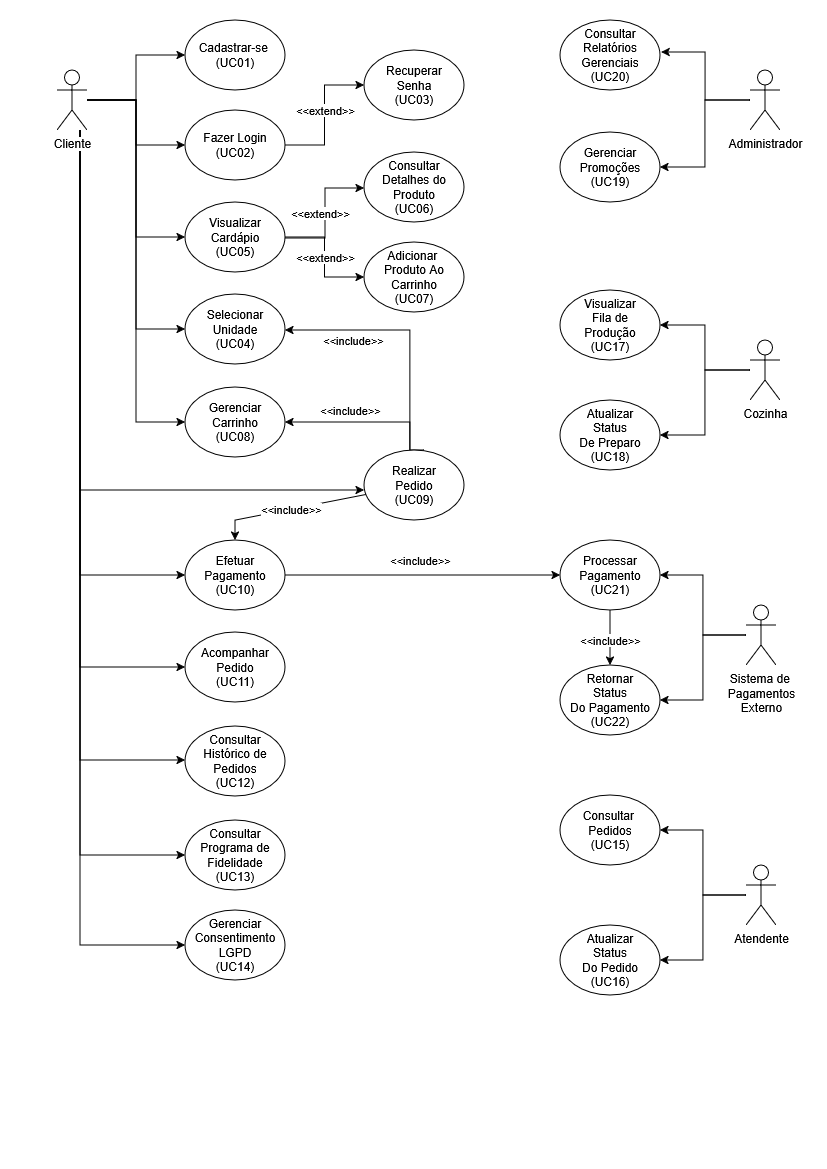

The diagram above was exported from draw.io. Its source (the exported page's mxGraphModel, read from the mxfile embedded in the PNG):
<mxGraphModel dx="1052" dy="385" grid="1" gridSize="10" guides="1" tooltips="1" connect="1" arrows="1" fold="1" page="1" pageScale="1" pageWidth="827" pageHeight="1169" math="0" shadow="0">
  <root>
    <mxCell id="0" />
    <mxCell id="1" parent="0" />
    <mxCell id="tPiM32kJn3oHLSbvWjH2-41" edge="1" parent="1" source="4xTDMDsedPQVJ4FV4HWe-1" style="edgeStyle=orthogonalEdgeStyle;rounded=0;orthogonalLoop=1;jettySize=auto;html=1;entryX=0;entryY=0.571;entryDx=0;entryDy=0;entryPerimeter=0;" target="tPiM32kJn3oHLSbvWjH2-10">
      <mxGeometry relative="1" as="geometry">
        <Array as="points">
          <mxPoint x="80" y="490" />
        </Array>
      </mxGeometry>
    </mxCell>
    <mxCell id="tPiM32kJn3oHLSbvWjH2-25" edge="1" parent="1" source="4xTDMDsedPQVJ4FV4HWe-1" style="edgeStyle=orthogonalEdgeStyle;rounded=0;orthogonalLoop=1;jettySize=auto;html=1;" target="tPiM32kJn3oHLSbvWjH2-2">
      <mxGeometry relative="1" as="geometry" />
    </mxCell>
    <mxCell id="tPiM32kJn3oHLSbvWjH2-26" edge="1" parent="1" source="4xTDMDsedPQVJ4FV4HWe-1" style="edgeStyle=orthogonalEdgeStyle;rounded=0;orthogonalLoop=1;jettySize=auto;html=1;" target="tPiM32kJn3oHLSbvWjH2-3">
      <mxGeometry relative="1" as="geometry" />
    </mxCell>
    <mxCell id="tPiM32kJn3oHLSbvWjH2-35" edge="1" parent="1" source="4xTDMDsedPQVJ4FV4HWe-1" style="edgeStyle=orthogonalEdgeStyle;rounded=0;orthogonalLoop=1;jettySize=auto;html=1;entryX=0;entryY=0.5;entryDx=0;entryDy=0;" target="tPiM32kJn3oHLSbvWjH2-6">
      <mxGeometry relative="1" as="geometry" />
    </mxCell>
    <mxCell id="tPiM32kJn3oHLSbvWjH2-36" edge="1" parent="1" source="4xTDMDsedPQVJ4FV4HWe-1" style="edgeStyle=orthogonalEdgeStyle;rounded=0;orthogonalLoop=1;jettySize=auto;html=1;entryX=0;entryY=0.5;entryDx=0;entryDy=0;" target="tPiM32kJn3oHLSbvWjH2-5">
      <mxGeometry relative="1" as="geometry" />
    </mxCell>
    <mxCell id="tPiM32kJn3oHLSbvWjH2-39" edge="1" parent="1" source="4xTDMDsedPQVJ4FV4HWe-1" style="edgeStyle=orthogonalEdgeStyle;rounded=0;orthogonalLoop=1;jettySize=auto;html=1;entryX=0;entryY=0.5;entryDx=0;entryDy=0;" target="tPiM32kJn3oHLSbvWjH2-9">
      <mxGeometry relative="1" as="geometry" />
    </mxCell>
    <mxCell id="tPiM32kJn3oHLSbvWjH2-55" edge="1" parent="1" source="4xTDMDsedPQVJ4FV4HWe-1" style="edgeStyle=orthogonalEdgeStyle;rounded=0;orthogonalLoop=1;jettySize=auto;html=1;entryX=0;entryY=0.5;entryDx=0;entryDy=0;" target="tPiM32kJn3oHLSbvWjH2-11">
      <mxGeometry relative="1" as="geometry">
        <Array as="points">
          <mxPoint x="80" y="575" />
        </Array>
      </mxGeometry>
    </mxCell>
    <mxCell id="tPiM32kJn3oHLSbvWjH2-56" edge="1" parent="1" source="4xTDMDsedPQVJ4FV4HWe-1" style="edgeStyle=orthogonalEdgeStyle;rounded=0;orthogonalLoop=1;jettySize=auto;html=1;entryX=0;entryY=0.5;entryDx=0;entryDy=0;" target="tPiM32kJn3oHLSbvWjH2-12">
      <mxGeometry relative="1" as="geometry">
        <Array as="points">
          <mxPoint x="80" y="667" />
        </Array>
      </mxGeometry>
    </mxCell>
    <mxCell id="tPiM32kJn3oHLSbvWjH2-58" edge="1" parent="1" source="4xTDMDsedPQVJ4FV4HWe-1" style="edgeStyle=orthogonalEdgeStyle;rounded=0;orthogonalLoop=1;jettySize=auto;html=1;entryX=0;entryY=0.5;entryDx=0;entryDy=0;" target="tPiM32kJn3oHLSbvWjH2-14">
      <mxGeometry relative="1" as="geometry">
        <Array as="points">
          <mxPoint x="80" y="760" />
        </Array>
      </mxGeometry>
    </mxCell>
    <mxCell id="tPiM32kJn3oHLSbvWjH2-59" edge="1" parent="1" source="4xTDMDsedPQVJ4FV4HWe-1" style="edgeStyle=orthogonalEdgeStyle;rounded=0;orthogonalLoop=1;jettySize=auto;html=1;entryX=0;entryY=0.5;entryDx=0;entryDy=0;" target="tPiM32kJn3oHLSbvWjH2-15">
      <mxGeometry relative="1" as="geometry">
        <Array as="points">
          <mxPoint x="80" y="945" />
        </Array>
      </mxGeometry>
    </mxCell>
    <mxCell id="tPiM32kJn3oHLSbvWjH2-70" edge="1" parent="1" source="4xTDMDsedPQVJ4FV4HWe-1" style="edgeStyle=orthogonalEdgeStyle;rounded=0;orthogonalLoop=1;jettySize=auto;html=1;entryX=0;entryY=0.5;entryDx=0;entryDy=0;" target="tPiM32kJn3oHLSbvWjH2-13">
      <mxGeometry relative="1" as="geometry">
        <Array as="points">
          <mxPoint x="80" y="855" />
        </Array>
      </mxGeometry>
    </mxCell>
    <mxCell id="4xTDMDsedPQVJ4FV4HWe-1" parent="1" style="shape=umlActor;verticalLabelPosition=bottom;verticalAlign=top;html=1;outlineConnect=0;labelBackgroundColor=light-dark(#FFFFFF,#000000);" value="&lt;div&gt;Cliente&lt;/div&gt;" vertex="1">
      <mxGeometry height="60" width="30" x="57" y="70" as="geometry" />
    </mxCell>
    <mxCell id="tPiM32kJn3oHLSbvWjH2-66" edge="1" parent="1" source="4xTDMDsedPQVJ4FV4HWe-2" style="edgeStyle=orthogonalEdgeStyle;rounded=0;orthogonalLoop=1;jettySize=auto;html=1;entryX=1;entryY=0.5;entryDx=0;entryDy=0;" target="tPiM32kJn3oHLSbvWjH2-16">
      <mxGeometry relative="1" as="geometry" />
    </mxCell>
    <mxCell id="tPiM32kJn3oHLSbvWjH2-67" edge="1" parent="1" source="4xTDMDsedPQVJ4FV4HWe-2" style="edgeStyle=orthogonalEdgeStyle;rounded=0;orthogonalLoop=1;jettySize=auto;html=1;entryX=1;entryY=0.5;entryDx=0;entryDy=0;" target="tPiM32kJn3oHLSbvWjH2-17">
      <mxGeometry relative="1" as="geometry" />
    </mxCell>
    <mxCell id="4xTDMDsedPQVJ4FV4HWe-2" parent="1" style="shape=umlActor;verticalLabelPosition=bottom;verticalAlign=top;html=1;outlineConnect=0;" value="&lt;div&gt;Atendente&lt;/div&gt;" vertex="1">
      <mxGeometry height="60" width="30" x="746" y="865" as="geometry" />
    </mxCell>
    <mxCell id="tPiM32kJn3oHLSbvWjH2-68" edge="1" parent="1" source="4xTDMDsedPQVJ4FV4HWe-3" style="edgeStyle=orthogonalEdgeStyle;rounded=0;orthogonalLoop=1;jettySize=auto;html=1;" target="tPiM32kJn3oHLSbvWjH2-18">
      <mxGeometry relative="1" as="geometry" />
    </mxCell>
    <mxCell id="tPiM32kJn3oHLSbvWjH2-69" edge="1" parent="1" source="4xTDMDsedPQVJ4FV4HWe-3" style="edgeStyle=orthogonalEdgeStyle;rounded=0;orthogonalLoop=1;jettySize=auto;html=1;entryX=1;entryY=0.5;entryDx=0;entryDy=0;" target="tPiM32kJn3oHLSbvWjH2-19">
      <mxGeometry relative="1" as="geometry" />
    </mxCell>
    <mxCell id="4xTDMDsedPQVJ4FV4HWe-3" parent="1" style="shape=umlActor;verticalLabelPosition=bottom;verticalAlign=top;html=1;outlineConnect=0;" value="Cozinha" vertex="1">
      <mxGeometry height="60" width="30" x="750" y="340" as="geometry" />
    </mxCell>
    <mxCell id="tPiM32kJn3oHLSbvWjH2-65" edge="1" parent="1" source="4xTDMDsedPQVJ4FV4HWe-4" style="edgeStyle=orthogonalEdgeStyle;rounded=0;orthogonalLoop=1;jettySize=auto;html=1;entryX=1;entryY=0.5;entryDx=0;entryDy=0;" target="tPiM32kJn3oHLSbvWjH2-20">
      <mxGeometry relative="1" as="geometry" />
    </mxCell>
    <mxCell id="4xTDMDsedPQVJ4FV4HWe-4" parent="1" style="shape=umlActor;verticalLabelPosition=bottom;verticalAlign=top;html=1;outlineConnect=0;" value="&lt;div&gt;Administrador&lt;/div&gt;" vertex="1">
      <mxGeometry height="60" width="30" x="750" y="70" as="geometry" />
    </mxCell>
    <mxCell id="tPiM32kJn3oHLSbvWjH2-49" edge="1" parent="1" source="tPiM32kJn3oHLSbvWjH2-1" style="edgeStyle=orthogonalEdgeStyle;rounded=0;orthogonalLoop=1;jettySize=auto;html=1;entryX=1;entryY=0.5;entryDx=0;entryDy=0;" target="tPiM32kJn3oHLSbvWjH2-22">
      <mxGeometry relative="1" as="geometry" />
    </mxCell>
    <mxCell id="tPiM32kJn3oHLSbvWjH2-50" edge="1" parent="1" source="tPiM32kJn3oHLSbvWjH2-1" style="edgeStyle=orthogonalEdgeStyle;rounded=0;orthogonalLoop=1;jettySize=auto;html=1;entryX=1;entryY=0.5;entryDx=0;entryDy=0;" target="tPiM32kJn3oHLSbvWjH2-23">
      <mxGeometry relative="1" as="geometry" />
    </mxCell>
    <mxCell id="tPiM32kJn3oHLSbvWjH2-1" parent="1" style="shape=umlActor;verticalLabelPosition=bottom;verticalAlign=top;html=1;outlineConnect=0;" value="&lt;div&gt;Sistema de&amp;nbsp;&lt;/div&gt;&lt;div&gt;Pagamentos&lt;/div&gt;&lt;div&gt;Externo&lt;/div&gt;" vertex="1">
      <mxGeometry height="60" width="30" x="746" y="605" as="geometry" />
    </mxCell>
    <mxCell id="tPiM32kJn3oHLSbvWjH2-27" edge="1" parent="1" source="tPiM32kJn3oHLSbvWjH2-3" style="edgeStyle=orthogonalEdgeStyle;rounded=0;orthogonalLoop=1;jettySize=auto;html=1;exitX=1;exitY=0.5;exitDx=0;exitDy=0;" target="tPiM32kJn3oHLSbvWjH2-4" value="&amp;lt;&amp;lt;extend&amp;gt;&amp;gt;">
      <mxGeometry relative="1" x="0.0719" as="geometry">
        <mxPoint as="offset" />
      </mxGeometry>
    </mxCell>
    <mxCell id="tPiM32kJn3oHLSbvWjH2-2" parent="1" style="ellipse;whiteSpace=wrap;html=1;" value="&lt;div&gt;Cadastrar-se&amp;nbsp;&lt;/div&gt;&lt;div&gt;(UC01)&lt;/div&gt;" vertex="1">
      <mxGeometry height="70" width="100" x="185" y="20" as="geometry" />
    </mxCell>
    <mxCell id="tPiM32kJn3oHLSbvWjH2-3" parent="1" style="ellipse;whiteSpace=wrap;html=1;" value="&lt;div&gt;Fazer Login&lt;/div&gt;&lt;div&gt;(UC02)&lt;/div&gt;" vertex="1">
      <mxGeometry height="70" width="100" x="185" y="110" as="geometry" />
    </mxCell>
    <mxCell id="tPiM32kJn3oHLSbvWjH2-4" parent="1" style="ellipse;whiteSpace=wrap;html=1;" value="&lt;div&gt;Recuperar&lt;/div&gt;&lt;div&gt;Senha&lt;/div&gt;&lt;div&gt;(UC03)&lt;/div&gt;" vertex="1">
      <mxGeometry height="70" width="100" x="364" y="50" as="geometry" />
    </mxCell>
    <mxCell id="tPiM32kJn3oHLSbvWjH2-5" parent="1" style="ellipse;whiteSpace=wrap;html=1;" value="&lt;div&gt;Selecionar&lt;/div&gt;&lt;div&gt;Unidade&lt;/div&gt;&lt;div&gt;(UC04)&lt;/div&gt;" vertex="1">
      <mxGeometry height="70" width="100" x="185" y="294" as="geometry" />
    </mxCell>
    <mxCell id="tPiM32kJn3oHLSbvWjH2-37" edge="1" parent="1" style="edgeStyle=orthogonalEdgeStyle;rounded=0;orthogonalLoop=1;jettySize=auto;html=1;" target="tPiM32kJn3oHLSbvWjH2-7" value="&amp;lt;&amp;lt;extend&amp;gt;&amp;gt;">
      <mxGeometry relative="1" x="0.0092" y="5" as="geometry">
        <mxPoint as="offset" />
        <Array as="points">
          <mxPoint x="325" y="238" />
          <mxPoint x="325" y="188" />
        </Array>
        <mxPoint x="285" y="238" as="sourcePoint" />
        <mxPoint x="364" y="238" as="targetPoint" />
      </mxGeometry>
    </mxCell>
    <mxCell id="tPiM32kJn3oHLSbvWjH2-38" edge="1" parent="1" source="tPiM32kJn3oHLSbvWjH2-6" style="edgeStyle=orthogonalEdgeStyle;rounded=0;orthogonalLoop=1;jettySize=auto;html=1;" target="tPiM32kJn3oHLSbvWjH2-8" value="&amp;lt;&amp;lt;extend&amp;gt;&amp;gt;">
      <mxGeometry relative="1" as="geometry" />
    </mxCell>
    <mxCell id="tPiM32kJn3oHLSbvWjH2-6" parent="1" style="ellipse;whiteSpace=wrap;html=1;" value="&lt;div&gt;Visualizar&lt;/div&gt;&lt;div&gt;Cardápio&lt;/div&gt;&lt;div&gt;(UC05)&lt;/div&gt;" vertex="1">
      <mxGeometry height="70" width="100" x="185" y="202" as="geometry" />
    </mxCell>
    <mxCell id="tPiM32kJn3oHLSbvWjH2-7" parent="1" style="ellipse;whiteSpace=wrap;html=1;" value="&lt;div&gt;Consultar Detalhes do Produto&lt;/div&gt;&lt;div&gt;(UC06)&lt;/div&gt;" vertex="1">
      <mxGeometry height="70" width="100" x="364" y="152" as="geometry" />
    </mxCell>
    <mxCell id="tPiM32kJn3oHLSbvWjH2-8" parent="1" style="ellipse;whiteSpace=wrap;html=1;" value="&lt;div&gt;Adicionar&amp;nbsp;&lt;/div&gt;&lt;div&gt;Produto Ao Carrinho&lt;/div&gt;&lt;div&gt;(UC07)&lt;/div&gt;" vertex="1">
      <mxGeometry height="70" width="100" x="364" y="242" as="geometry" />
    </mxCell>
    <mxCell id="tPiM32kJn3oHLSbvWjH2-9" parent="1" style="ellipse;whiteSpace=wrap;html=1;" value="&lt;div&gt;Gerenciar&lt;/div&gt;&lt;div&gt;Carrinho&lt;/div&gt;&lt;div&gt;(UC08)&lt;/div&gt;" vertex="1">
      <mxGeometry height="70" width="100" x="185" y="387" as="geometry" />
    </mxCell>
    <mxCell id="tPiM32kJn3oHLSbvWjH2-44" edge="1" parent="1" source="tPiM32kJn3oHLSbvWjH2-10" style="edgeStyle=orthogonalEdgeStyle;rounded=0;orthogonalLoop=1;jettySize=auto;html=1;" target="tPiM32kJn3oHLSbvWjH2-9" value="&lt;div&gt;&amp;lt;&amp;lt;include&amp;gt;&amp;gt;&lt;/div&gt;">
      <mxGeometry relative="1" x="0.1509" y="-12" as="geometry">
        <mxPoint as="offset" />
        <Array as="points">
          <mxPoint x="410" y="422" />
        </Array>
      </mxGeometry>
    </mxCell>
    <mxCell id="tPiM32kJn3oHLSbvWjH2-45" edge="1" parent="1" style="edgeStyle=orthogonalEdgeStyle;rounded=0;orthogonalLoop=1;jettySize=auto;html=1;endArrow=classic;endFill=1;" value="&amp;lt;&amp;lt;include&amp;gt;&amp;gt;">
      <mxGeometry relative="1" x="0.472" y="10" as="geometry">
        <mxPoint as="offset" />
        <Array as="points">
          <mxPoint x="410" y="450" />
          <mxPoint x="410" y="330" />
        </Array>
        <mxPoint x="424" y="450" as="sourcePoint" />
        <mxPoint x="285" y="330" as="targetPoint" />
      </mxGeometry>
    </mxCell>
    <mxCell id="tPiM32kJn3oHLSbvWjH2-48" edge="1" parent="1" source="tPiM32kJn3oHLSbvWjH2-10" style="edgeStyle=orthogonalEdgeStyle;rounded=0;orthogonalLoop=1;jettySize=auto;html=1;entryX=0.5;entryY=0;entryDx=0;entryDy=0;" target="tPiM32kJn3oHLSbvWjH2-11" value="&amp;lt;&amp;lt;include&amp;gt;&amp;gt;">
      <mxGeometry relative="1" as="geometry">
        <Array as="points">
          <mxPoint x="235" y="520" />
        </Array>
      </mxGeometry>
    </mxCell>
    <mxCell id="tPiM32kJn3oHLSbvWjH2-10" parent="1" style="ellipse;whiteSpace=wrap;html=1;" value="&lt;div&gt;Realizar&lt;/div&gt;&lt;div&gt;Pedido&lt;/div&gt;&lt;div&gt;(UC09)&lt;/div&gt;" vertex="1">
      <mxGeometry height="70" width="100" x="364" y="450" as="geometry" />
    </mxCell>
    <mxCell id="tPiM32kJn3oHLSbvWjH2-52" edge="1" parent="1" source="tPiM32kJn3oHLSbvWjH2-11" style="edgeStyle=orthogonalEdgeStyle;rounded=0;orthogonalLoop=1;jettySize=auto;html=1;" target="tPiM32kJn3oHLSbvWjH2-22" value="&amp;lt;&amp;lt;include&amp;gt;&amp;gt;">
      <mxGeometry relative="1" x="-0.0182" y="15" as="geometry">
        <mxPoint as="offset" />
      </mxGeometry>
    </mxCell>
    <mxCell id="tPiM32kJn3oHLSbvWjH2-11" parent="1" style="ellipse;whiteSpace=wrap;html=1;" value="&lt;div&gt;Efetuar Pagamento&lt;/div&gt;&lt;div&gt;(UC10)&lt;/div&gt;" vertex="1">
      <mxGeometry height="70" width="100" x="185" y="540" as="geometry" />
    </mxCell>
    <mxCell id="tPiM32kJn3oHLSbvWjH2-12" parent="1" style="ellipse;whiteSpace=wrap;html=1;" value="&lt;div&gt;Acompanhar Pedido&lt;/div&gt;&lt;div&gt;(UC11)&lt;/div&gt;" vertex="1">
      <mxGeometry height="70" width="100" x="185" y="632" as="geometry" />
    </mxCell>
    <mxCell id="tPiM32kJn3oHLSbvWjH2-13" parent="1" style="ellipse;whiteSpace=wrap;html=1;" value="&lt;div&gt;Consultar Programa de Fidelidade&lt;/div&gt;&lt;div&gt;(UC13)&lt;/div&gt;" vertex="1">
      <mxGeometry height="70" width="100" x="185" y="820" as="geometry" />
    </mxCell>
    <mxCell id="tPiM32kJn3oHLSbvWjH2-14" parent="1" style="ellipse;whiteSpace=wrap;html=1;" value="&lt;div&gt;Consultar Histórico de Pedidos&lt;/div&gt;&lt;div&gt;(UC12)&lt;/div&gt;" vertex="1">
      <mxGeometry height="70" width="100" x="185" y="726" as="geometry" />
    </mxCell>
    <mxCell id="tPiM32kJn3oHLSbvWjH2-15" parent="1" style="ellipse;whiteSpace=wrap;html=1;" value="&lt;div&gt;Gerenciar Consentimento LGPD&lt;/div&gt;&lt;div&gt;(UC14)&lt;/div&gt;" vertex="1">
      <mxGeometry height="70" width="100" x="185" y="910" as="geometry" />
    </mxCell>
    <mxCell id="tPiM32kJn3oHLSbvWjH2-16" parent="1" style="ellipse;whiteSpace=wrap;html=1;" value="&lt;div&gt;Consultar&amp;nbsp;&lt;/div&gt;&lt;div&gt;Pedidos&lt;/div&gt;&lt;div&gt;(UC15)&lt;/div&gt;" vertex="1">
      <mxGeometry height="70" width="100" x="560" y="795" as="geometry" />
    </mxCell>
    <mxCell id="tPiM32kJn3oHLSbvWjH2-17" parent="1" style="ellipse;whiteSpace=wrap;html=1;" value="&lt;div&gt;Atualizar&lt;/div&gt;&lt;div&gt;Status&lt;/div&gt;&lt;div&gt;Do Pedido&lt;/div&gt;&lt;div&gt;(UC16)&lt;/div&gt;" vertex="1">
      <mxGeometry height="70" width="100" x="560" y="925" as="geometry" />
    </mxCell>
    <mxCell id="tPiM32kJn3oHLSbvWjH2-18" parent="1" style="ellipse;whiteSpace=wrap;html=1;" value="&lt;div&gt;Visualizar&lt;/div&gt;&lt;div&gt;Fila de&lt;/div&gt;&lt;div&gt;Produção&lt;/div&gt;&lt;div&gt;(UC17)&lt;/div&gt;" vertex="1">
      <mxGeometry height="70" width="100" x="560" y="290" as="geometry" />
    </mxCell>
    <mxCell id="tPiM32kJn3oHLSbvWjH2-19" parent="1" style="ellipse;whiteSpace=wrap;html=1;" value="&lt;div&gt;Atualizar&lt;/div&gt;&lt;div&gt;Status&lt;/div&gt;&lt;div&gt;De Preparo&lt;/div&gt;&lt;div&gt;(UC18)&lt;/div&gt;" vertex="1">
      <mxGeometry height="70" width="100" x="560" y="400" as="geometry" />
    </mxCell>
    <mxCell id="tPiM32kJn3oHLSbvWjH2-20" parent="1" style="ellipse;whiteSpace=wrap;html=1;" value="&lt;div&gt;Gerenciar&lt;/div&gt;&lt;div&gt;Promoções&lt;/div&gt;&lt;div&gt;(UC19)&lt;/div&gt;" vertex="1">
      <mxGeometry height="70" width="100" x="560" y="132" as="geometry" />
    </mxCell>
    <mxCell id="tPiM32kJn3oHLSbvWjH2-21" parent="1" style="ellipse;whiteSpace=wrap;html=1;" value="&lt;div&gt;Consultar Relatórios&lt;/div&gt;&lt;div&gt;Gerenciais&lt;/div&gt;&lt;div&gt;(UC20)&lt;/div&gt;" vertex="1">
      <mxGeometry height="70" width="100" x="560" y="20" as="geometry" />
    </mxCell>
    <mxCell id="tPiM32kJn3oHLSbvWjH2-53" edge="1" parent="1" source="tPiM32kJn3oHLSbvWjH2-22" style="edgeStyle=orthogonalEdgeStyle;rounded=0;orthogonalLoop=1;jettySize=auto;html=1;entryX=0.5;entryY=0;entryDx=0;entryDy=0;" target="tPiM32kJn3oHLSbvWjH2-23" value="&amp;lt;&amp;lt;include&amp;gt;&amp;gt;">
      <mxGeometry relative="1" x="0.0909" as="geometry">
        <mxPoint as="offset" />
      </mxGeometry>
    </mxCell>
    <mxCell id="tPiM32kJn3oHLSbvWjH2-22" parent="1" style="ellipse;whiteSpace=wrap;html=1;" value="&lt;div&gt;Processar&lt;/div&gt;&lt;div&gt;Pagamento&lt;/div&gt;&lt;div&gt;(UC21)&lt;/div&gt;" vertex="1">
      <mxGeometry height="70" width="100" x="560" y="540" as="geometry" />
    </mxCell>
    <mxCell id="tPiM32kJn3oHLSbvWjH2-23" parent="1" style="ellipse;whiteSpace=wrap;html=1;" value="&lt;div&gt;Retornar&lt;/div&gt;&lt;div&gt;Status&lt;/div&gt;&lt;div&gt;Do Pagamento&lt;/div&gt;&lt;div&gt;(UC22)&lt;/div&gt;" vertex="1">
      <mxGeometry height="70" width="100" x="560" y="665" as="geometry" />
    </mxCell>
    <mxCell id="tPiM32kJn3oHLSbvWjH2-64" edge="1" parent="1" source="4xTDMDsedPQVJ4FV4HWe-4" style="edgeStyle=orthogonalEdgeStyle;rounded=0;orthogonalLoop=1;jettySize=auto;html=1;entryX=1.011;entryY=0.458;entryDx=0;entryDy=0;entryPerimeter=0;" target="tPiM32kJn3oHLSbvWjH2-21">
      <mxGeometry relative="1" as="geometry" />
    </mxCell>
  </root>
</mxGraphModel>